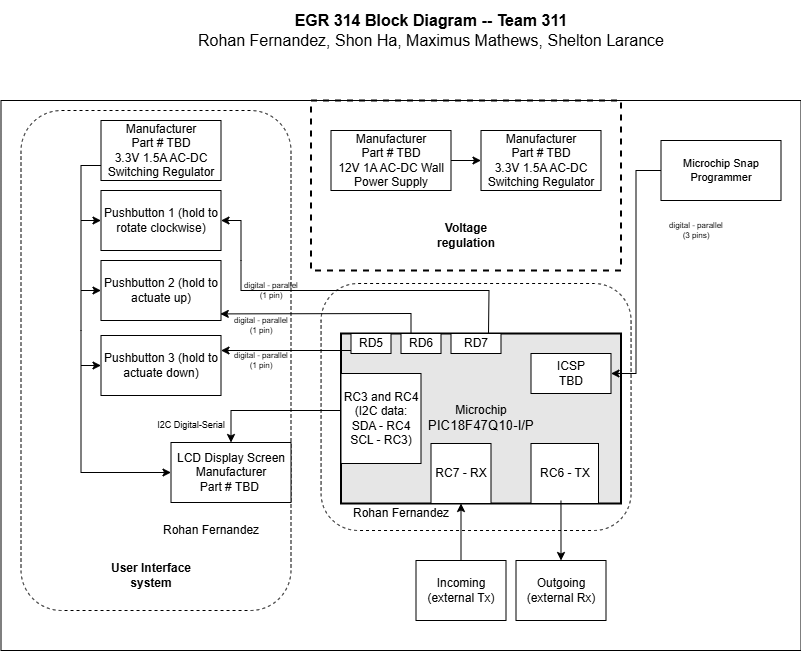

The diagram above was exported from draw.io. Its source (the exported page's mxGraphModel, read from the mxfile embedded in the PNG):
<mxGraphModel dx="2803.5" dy="557" grid="1" gridSize="10" guides="1" tooltips="1" connect="1" arrows="1" fold="1" page="1" pageScale="1.5" pageWidth="1169" pageHeight="827" background="#ffffff" math="0" shadow="0">
  <root>
    <mxCell id="0" style=";html=1;" />
    <mxCell id="1" style=";html=1;" parent="0" />
    <mxCell id="aC57QmPyYTqG6Asludqg-9" value="" style="rounded=0;whiteSpace=wrap;html=1;fontSize=16;" parent="1" vertex="1">
      <mxGeometry x="-130" y="330" width="800" height="550" as="geometry" />
    </mxCell>
    <mxCell id="S8yp5X4-lJhxRksTFqpk-8" value="" style="rounded=1;whiteSpace=wrap;html=1;fillColor=none;dashed=1;" parent="1" vertex="1">
      <mxGeometry x="-110" y="340" width="270" height="500" as="geometry" />
    </mxCell>
    <mxCell id="zSoxXOAhGFOt2usmLHU0-2" value="" style="rounded=0;whiteSpace=wrap;html=1;fillColor=none;dashed=1;strokeWidth=2;" parent="1" vertex="1">
      <mxGeometry x="180" y="330" width="310" height="170" as="geometry" />
    </mxCell>
    <mxCell id="9j5Bc3N9rgv02oG_bQQu-11" value="&lt;div&gt;&lt;div&gt;&lt;span&gt;&lt;br&gt;&lt;/span&gt;&lt;/div&gt;&lt;div&gt;&lt;span&gt;LCD Display Screen&lt;/span&gt;&lt;/div&gt;&lt;div&gt;&lt;span&gt;Manufacturer&lt;/span&gt;&lt;/div&gt;&lt;div&gt;&lt;span&gt;Part # TB&lt;span&gt;D&lt;/span&gt;&lt;/span&gt;&lt;span&gt;&amp;nbsp;&lt;/span&gt;&lt;/div&gt;&lt;/div&gt;&lt;div&gt;&lt;br&gt;&lt;/div&gt;" style="rounded=0;whiteSpace=wrap;html=1;" parent="1" vertex="1">
      <mxGeometry x="40" y="672" width="120" height="60" as="geometry" />
    </mxCell>
    <mxCell id="9j5Bc3N9rgv02oG_bQQu-24" value="Pushbutton 1 (hold to rotate clockwise)" style="rounded=0;whiteSpace=wrap;html=1;" parent="1" vertex="1">
      <mxGeometry x="-30" y="420" width="120" height="60" as="geometry" />
    </mxCell>
    <mxCell id="9j5Bc3N9rgv02oG_bQQu-47" value="" style="group;strokeWidth=1;" parent="1" connectable="0" vertex="1">
      <mxGeometry x="240" y="563" width="260.06" height="197" as="geometry" />
    </mxCell>
    <mxCell id="S8yp5X4-lJhxRksTFqpk-14" value="" style="rounded=1;whiteSpace=wrap;html=1;fillColor=none;dashed=1;" parent="9j5Bc3N9rgv02oG_bQQu-47" vertex="1">
      <mxGeometry x="-49.94" y="-50" width="310" height="247" as="geometry" />
    </mxCell>
    <mxCell id="9j5Bc3N9rgv02oG_bQQu-6" value="&lt;div&gt;Microchip&lt;/div&gt;&lt;div&gt;&lt;span style=&quot;font-size: 10pt ; font-family: &amp;#34;arial&amp;#34; ; font-style: normal&quot;&gt;PIC18F47Q10-I/P&lt;/span&gt;&lt;/div&gt;" style="rounded=0;whiteSpace=wrap;html=1;strokeWidth=2;fillColor=#E6E6E6;" parent="9j5Bc3N9rgv02oG_bQQu-47" vertex="1">
      <mxGeometry x="-30" width="280" height="170" as="geometry" />
    </mxCell>
    <mxCell id="aC57QmPyYTqG6Asludqg-1" value="&lt;div&gt;&lt;span style=&quot;background-color: light-dark(#ffffff, var(--ge-dark-color, #121212));&quot;&gt;ICSP&lt;/span&gt;&lt;/div&gt;&lt;span style=&quot;background-color: rgb(255, 255, 255);&quot;&gt;TBD&lt;/span&gt;" style="rounded=0;whiteSpace=wrap;html=1;" parent="9j5Bc3N9rgv02oG_bQQu-47" vertex="1">
      <mxGeometry x="160" y="20" width="80" height="40" as="geometry" />
    </mxCell>
    <mxCell id="S8yp5X4-lJhxRksTFqpk-17" value="&lt;span&gt;Rohan Fernandez&lt;/span&gt;" style="text;html=1;strokeColor=none;fillColor=none;align=left;verticalAlign=middle;whiteSpace=wrap;rounded=0;dashed=1;" parent="9j5Bc3N9rgv02oG_bQQu-47" vertex="1">
      <mxGeometry x="-20" y="170" width="120" height="20" as="geometry" />
    </mxCell>
    <mxCell id="ErSGqoHSGaPDsjOD2kRq-7" value="RC3 and RC4 (I2C data: SDA - RC4&lt;div&gt;SCL - RC3)&lt;/div&gt;" style="rounded=0;whiteSpace=wrap;html=1;" parent="9j5Bc3N9rgv02oG_bQQu-47" vertex="1">
      <mxGeometry x="-30" y="40" width="80" height="90" as="geometry" />
    </mxCell>
    <mxCell id="ErSGqoHSGaPDsjOD2kRq-28" value="RD7" style="rounded=0;whiteSpace=wrap;html=1;" parent="9j5Bc3N9rgv02oG_bQQu-47" vertex="1">
      <mxGeometry x="80" width="50" height="20" as="geometry" />
    </mxCell>
    <mxCell id="ErSGqoHSGaPDsjOD2kRq-27" value="RD6" style="rounded=0;whiteSpace=wrap;html=1;" parent="9j5Bc3N9rgv02oG_bQQu-47" vertex="1">
      <mxGeometry x="30" width="40" height="20" as="geometry" />
    </mxCell>
    <mxCell id="ErSGqoHSGaPDsjOD2kRq-25" value="RD5" style="rounded=0;whiteSpace=wrap;html=1;" parent="9j5Bc3N9rgv02oG_bQQu-47" vertex="1">
      <mxGeometry x="-20" width="40" height="20" as="geometry" />
    </mxCell>
    <mxCell id="DL6_94-uQjMLBC1tvewk-2" value="RC7 - RX" style="rounded=0;whiteSpace=wrap;html=1;" vertex="1" parent="9j5Bc3N9rgv02oG_bQQu-47">
      <mxGeometry x="60" y="110" width="60" height="60" as="geometry" />
    </mxCell>
    <mxCell id="DL6_94-uQjMLBC1tvewk-3" value="RC6 - TX" style="rounded=0;whiteSpace=wrap;html=1;" vertex="1" parent="9j5Bc3N9rgv02oG_bQQu-47">
      <mxGeometry x="160" y="110" width="67.5" height="60" as="geometry" />
    </mxCell>
    <mxCell id="JOMnKlJys3NHe0t_5HwK-2" value="&lt;div style=&quot;font-size: 8px&quot;&gt;digital - parallel&lt;/div&gt;&lt;div style=&quot;font-size: 8px&quot;&gt;(1 pin)&lt;br&gt;&lt;/div&gt;" style="text;html=1;strokeColor=none;fillColor=none;align=center;verticalAlign=middle;whiteSpace=wrap;rounded=0;fontSize=8;rotation=0;" parent="1" vertex="1">
      <mxGeometry x="100" y="580" width="60" height="20" as="geometry" />
    </mxCell>
    <mxCell id="JOMnKlJys3NHe0t_5HwK-3" value="&lt;div style=&quot;&quot;&gt;&lt;div style=&quot;&quot;&gt;&lt;font style=&quot;font-size: 9px;&quot;&gt;I2C Digital-Serial&lt;/font&gt;&lt;/div&gt;&lt;/div&gt;" style="text;html=1;strokeColor=none;fillColor=none;align=center;verticalAlign=middle;whiteSpace=wrap;rounded=0;fontSize=8;rotation=0;" parent="1" vertex="1">
      <mxGeometry x="20" y="640" width="80" height="30" as="geometry" />
    </mxCell>
    <mxCell id="J8ns3n-xOa6iXa_PQh_Z-11" value="&lt;p style=&quot;line-height: 120%&quot;&gt;&lt;span&gt;Manufacturer &lt;br&gt;Part # TBD&lt;/span&gt;&lt;br&gt;3.3V 1.5A AC-DC Switching Regulator&lt;br&gt;&lt;/p&gt;" style="rounded=0;whiteSpace=wrap;html=1;" parent="1" vertex="1">
      <mxGeometry x="-30" y="350" width="120" height="60" as="geometry" />
    </mxCell>
    <mxCell id="J8ns3n-xOa6iXa_PQh_Z-14" value="&lt;span style=&quot;background-color: light-dark(#ffffff, var(--ge-dark-color, #121212));&quot;&gt;Manufacturer&lt;/span&gt;&lt;div&gt;&lt;span style=&quot;background-color: light-dark(#ffffff, var(--ge-dark-color, #121212));&quot;&gt;Part # TBD&lt;/span&gt;&lt;/div&gt;&lt;div&gt;&lt;span style=&quot;background-color: light-dark(#ffffff, var(--ge-dark-color, #121212));&quot;&gt;12V 1A AC-DC Wall Power Supply&lt;/span&gt;&lt;/div&gt;" style="rounded=0;whiteSpace=wrap;html=1;" parent="1" vertex="1">
      <mxGeometry x="200" y="360" width="120" height="60" as="geometry" />
    </mxCell>
    <mxCell id="aC57QmPyYTqG6Asludqg-8" value="&lt;div style=&quot;font-size: 16px&quot;&gt;&lt;b style=&quot;font-size: 16px&quot;&gt;EGR 314 Block Diagram -- Team 311&lt;/b&gt;&lt;/div&gt;&lt;div style=&quot;font-size: 16px&quot;&gt;Rohan Fernandez, Shon Ha, Maximus Mathews, Shelton Larance&lt;br style=&quot;font-size: 16px&quot;&gt;&lt;/div&gt;" style="text;html=1;strokeColor=none;fillColor=none;align=center;verticalAlign=middle;whiteSpace=wrap;rounded=0;fontSize=16;" parent="1" vertex="1">
      <mxGeometry x="-30" y="230" width="660" height="60" as="geometry" />
    </mxCell>
    <mxCell id="aC57QmPyYTqG6Asludqg-13" style="edgeStyle=orthogonalEdgeStyle;rounded=0;orthogonalLoop=1;jettySize=auto;html=1;entryX=1;entryY=0.5;entryDx=0;entryDy=0;startArrow=none;startFill=0;endArrow=classic;fontSize=11;strokeWidth=1;sketch=0;" parent="1" source="aC57QmPyYTqG6Asludqg-10" target="aC57QmPyYTqG6Asludqg-1" edge="1">
      <mxGeometry relative="1" as="geometry" />
    </mxCell>
    <mxCell id="aC57QmPyYTqG6Asludqg-10" value="Microchip Snap Programmer" style="rounded=0;whiteSpace=wrap;html=1;fontSize=11;" parent="1" vertex="1">
      <mxGeometry x="530" y="370" width="120" height="60" as="geometry" />
    </mxCell>
    <mxCell id="qvk3YT8bBgQgHgqkpW-t-2" value="&lt;div style=&quot;font-size: 8px&quot;&gt;digital - parallel&lt;br&gt;&lt;/div&gt;&lt;div style=&quot;font-size: 8px&quot;&gt;(3 pins)&lt;/div&gt;" style="text;html=1;strokeColor=none;fillColor=none;align=center;verticalAlign=middle;whiteSpace=wrap;rounded=0;fontSize=8;rotation=0;" parent="1" vertex="1">
      <mxGeometry x="535" y="450" width="60" height="20" as="geometry" />
    </mxCell>
    <mxCell id="S8yp5X4-lJhxRksTFqpk-9" value="&lt;span&gt;Rohan Fernandez&lt;/span&gt;" style="text;html=1;strokeColor=none;fillColor=none;align=left;verticalAlign=middle;whiteSpace=wrap;rounded=0;dashed=1;" parent="1" vertex="1">
      <mxGeometry x="30" y="750" width="120" height="20" as="geometry" />
    </mxCell>
    <mxCell id="ErSGqoHSGaPDsjOD2kRq-1" value="Pushbutton 2 (hold to actuate up)" style="rounded=0;whiteSpace=wrap;html=1;" parent="1" vertex="1">
      <mxGeometry x="-30" y="490" width="120" height="60" as="geometry" />
    </mxCell>
    <mxCell id="ErSGqoHSGaPDsjOD2kRq-2" value="" style="endArrow=classic;html=1;rounded=0;entryX=0.5;entryY=0;entryDx=0;entryDy=0;" parent="1" target="9j5Bc3N9rgv02oG_bQQu-11" edge="1">
      <mxGeometry width="50" height="50" relative="1" as="geometry">
        <mxPoint x="210" y="640" as="sourcePoint" />
        <mxPoint x="260" y="590" as="targetPoint" />
        <Array as="points">
          <mxPoint x="150" y="640" />
          <mxPoint x="100" y="640" />
        </Array>
      </mxGeometry>
    </mxCell>
    <mxCell id="ErSGqoHSGaPDsjOD2kRq-10" value="Pushbutton 3 (hold to actuate down)" style="rounded=0;whiteSpace=wrap;html=1;" parent="1" vertex="1">
      <mxGeometry x="-30" y="565" width="120" height="60" as="geometry" />
    </mxCell>
    <mxCell id="ErSGqoHSGaPDsjOD2kRq-11" value="" style="endArrow=classic;html=1;rounded=0;exitX=0;exitY=0.75;exitDx=0;exitDy=0;entryX=0;entryY=0.5;entryDx=0;entryDy=0;" parent="1" source="J8ns3n-xOa6iXa_PQh_Z-11" target="9j5Bc3N9rgv02oG_bQQu-11" edge="1">
      <mxGeometry width="50" height="50" relative="1" as="geometry">
        <mxPoint x="160" y="640" as="sourcePoint" />
        <mxPoint x="210" y="590" as="targetPoint" />
        <Array as="points">
          <mxPoint x="-50" y="395" />
          <mxPoint x="-50" y="560" />
          <mxPoint x="-50" y="702" />
        </Array>
      </mxGeometry>
    </mxCell>
    <mxCell id="ErSGqoHSGaPDsjOD2kRq-12" value="" style="endArrow=classic;html=1;rounded=0;entryX=0;entryY=0.5;entryDx=0;entryDy=0;" parent="1" target="9j5Bc3N9rgv02oG_bQQu-24" edge="1">
      <mxGeometry width="50" height="50" relative="1" as="geometry">
        <mxPoint x="-50" y="450" as="sourcePoint" />
        <mxPoint x="210" y="590" as="targetPoint" />
      </mxGeometry>
    </mxCell>
    <mxCell id="ErSGqoHSGaPDsjOD2kRq-13" value="" style="endArrow=classic;html=1;rounded=0;entryX=0;entryY=0.5;entryDx=0;entryDy=0;" parent="1" target="ErSGqoHSGaPDsjOD2kRq-1" edge="1">
      <mxGeometry width="50" height="50" relative="1" as="geometry">
        <mxPoint x="-50" y="520" as="sourcePoint" />
        <mxPoint y="480" as="targetPoint" />
      </mxGeometry>
    </mxCell>
    <mxCell id="ErSGqoHSGaPDsjOD2kRq-14" value="" style="endArrow=classic;html=1;rounded=0;entryX=0;entryY=0.5;entryDx=0;entryDy=0;" parent="1" target="ErSGqoHSGaPDsjOD2kRq-10" edge="1">
      <mxGeometry width="50" height="50" relative="1" as="geometry">
        <mxPoint x="-50" y="595" as="sourcePoint" />
        <mxPoint y="550" as="targetPoint" />
      </mxGeometry>
    </mxCell>
    <mxCell id="ErSGqoHSGaPDsjOD2kRq-16" value="&lt;p style=&quot;line-height: 120%&quot;&gt;&lt;span&gt;&lt;span&gt;Manufacturer &lt;br&gt;Part # TBD&lt;/span&gt;&lt;br&gt;3.3V 1.5A AC-DC Switching Regulator&lt;/span&gt;&lt;br&gt;&lt;/p&gt;" style="rounded=0;whiteSpace=wrap;html=1;" parent="1" vertex="1">
      <mxGeometry x="350" y="360" width="120" height="60" as="geometry" />
    </mxCell>
    <mxCell id="ErSGqoHSGaPDsjOD2kRq-18" value="&lt;b&gt;User Interface system&lt;/b&gt;" style="text;html=1;align=center;verticalAlign=middle;whiteSpace=wrap;rounded=0;" parent="1" vertex="1">
      <mxGeometry x="-30" y="790" width="100" height="30" as="geometry" />
    </mxCell>
    <mxCell id="ErSGqoHSGaPDsjOD2kRq-19" value="&lt;b&gt;Voltage regulation&lt;/b&gt;" style="text;html=1;align=center;verticalAlign=middle;whiteSpace=wrap;rounded=0;" parent="1" vertex="1">
      <mxGeometry x="285" y="450" width="100" height="30" as="geometry" />
    </mxCell>
    <mxCell id="ErSGqoHSGaPDsjOD2kRq-20" value="" style="endArrow=classic;html=1;rounded=0;entryX=0;entryY=0.5;entryDx=0;entryDy=0;exitX=1;exitY=0.5;exitDx=0;exitDy=0;" parent="1" source="J8ns3n-xOa6iXa_PQh_Z-14" target="ErSGqoHSGaPDsjOD2kRq-16" edge="1">
      <mxGeometry width="50" height="50" relative="1" as="geometry">
        <mxPoint x="460" y="890" as="sourcePoint" />
        <mxPoint x="510" y="840" as="targetPoint" />
      </mxGeometry>
    </mxCell>
    <mxCell id="ErSGqoHSGaPDsjOD2kRq-21" value="&lt;div style=&quot;font-size: 8px&quot;&gt;digital - parallel&lt;/div&gt;&lt;div style=&quot;font-size: 8px&quot;&gt;(1 pin)&lt;br&gt;&lt;/div&gt;" style="text;html=1;strokeColor=none;fillColor=none;align=center;verticalAlign=middle;whiteSpace=wrap;rounded=0;fontSize=8;rotation=0;" parent="1" vertex="1">
      <mxGeometry x="100" y="545" width="60" height="20" as="geometry" />
    </mxCell>
    <mxCell id="ErSGqoHSGaPDsjOD2kRq-22" value="&lt;div style=&quot;font-size: 8px&quot;&gt;digital - parallel&lt;/div&gt;&lt;div style=&quot;font-size: 8px&quot;&gt;(1 pin)&lt;br&gt;&lt;/div&gt;" style="text;html=1;strokeColor=none;fillColor=none;align=center;verticalAlign=middle;whiteSpace=wrap;rounded=0;fontSize=8;rotation=0;" parent="1" vertex="1">
      <mxGeometry x="110" y="510" width="60" height="20" as="geometry" />
    </mxCell>
    <mxCell id="ErSGqoHSGaPDsjOD2kRq-30" value="" style="endArrow=classic;html=1;rounded=0;entryX=1;entryY=0.25;entryDx=0;entryDy=0;" parent="1" target="ErSGqoHSGaPDsjOD2kRq-10" edge="1">
      <mxGeometry width="50" height="50" relative="1" as="geometry">
        <mxPoint x="220" y="580" as="sourcePoint" />
        <mxPoint x="290" y="510" as="targetPoint" />
        <Array as="points">
          <mxPoint x="170" y="580" />
        </Array>
      </mxGeometry>
    </mxCell>
    <mxCell id="ErSGqoHSGaPDsjOD2kRq-31" value="" style="endArrow=classic;html=1;rounded=0;entryX=0.994;entryY=0.89;entryDx=0;entryDy=0;exitX=0.25;exitY=0;exitDx=0;exitDy=0;entryPerimeter=0;" parent="1" source="9j5Bc3N9rgv02oG_bQQu-6" target="ErSGqoHSGaPDsjOD2kRq-1" edge="1">
      <mxGeometry width="50" height="50" relative="1" as="geometry">
        <mxPoint x="230" y="590" as="sourcePoint" />
        <mxPoint x="100" y="590" as="targetPoint" />
        <Array as="points">
          <mxPoint x="280" y="543" />
        </Array>
      </mxGeometry>
    </mxCell>
    <mxCell id="ErSGqoHSGaPDsjOD2kRq-32" value="" style="endArrow=classic;html=1;rounded=0;entryX=1;entryY=0.5;entryDx=0;entryDy=0;exitX=0.75;exitY=0;exitDx=0;exitDy=0;" parent="1" source="ErSGqoHSGaPDsjOD2kRq-28" target="9j5Bc3N9rgv02oG_bQQu-24" edge="1">
      <mxGeometry width="50" height="50" relative="1" as="geometry">
        <mxPoint x="370" y="570" as="sourcePoint" />
        <mxPoint x="420" y="520" as="targetPoint" />
        <Array as="points">
          <mxPoint x="358" y="520" />
          <mxPoint x="240" y="520" />
          <mxPoint x="110" y="520" />
          <mxPoint x="110" y="490" />
          <mxPoint x="110" y="450" />
        </Array>
      </mxGeometry>
    </mxCell>
    <mxCell id="DL6_94-uQjMLBC1tvewk-5" value="Outgoing (external Rx)" style="rounded=0;whiteSpace=wrap;html=1;" vertex="1" parent="1">
      <mxGeometry x="385" y="790" width="90" height="60" as="geometry" />
    </mxCell>
    <mxCell id="DL6_94-uQjMLBC1tvewk-6" value="" style="endArrow=classic;html=1;rounded=0;exitX=0.444;exitY=0.95;exitDx=0;exitDy=0;exitPerimeter=0;entryX=0.5;entryY=0;entryDx=0;entryDy=0;" edge="1" parent="1" source="DL6_94-uQjMLBC1tvewk-3" target="DL6_94-uQjMLBC1tvewk-5">
      <mxGeometry width="50" height="50" relative="1" as="geometry">
        <mxPoint x="440" y="730" as="sourcePoint" />
        <mxPoint x="490" y="680" as="targetPoint" />
      </mxGeometry>
    </mxCell>
    <mxCell id="DL6_94-uQjMLBC1tvewk-7" value="Incoming (external Tx)" style="rounded=0;whiteSpace=wrap;html=1;" vertex="1" parent="1">
      <mxGeometry x="285" y="790" width="90" height="60" as="geometry" />
    </mxCell>
    <mxCell id="DL6_94-uQjMLBC1tvewk-8" value="" style="endArrow=classic;html=1;rounded=0;entryX=0.5;entryY=1;entryDx=0;entryDy=0;exitX=0.5;exitY=0;exitDx=0;exitDy=0;" edge="1" parent="1" source="DL6_94-uQjMLBC1tvewk-7" target="DL6_94-uQjMLBC1tvewk-2">
      <mxGeometry width="50" height="50" relative="1" as="geometry">
        <mxPoint x="330" y="790" as="sourcePoint" />
        <mxPoint x="380" y="740" as="targetPoint" />
      </mxGeometry>
    </mxCell>
  </root>
</mxGraphModel>